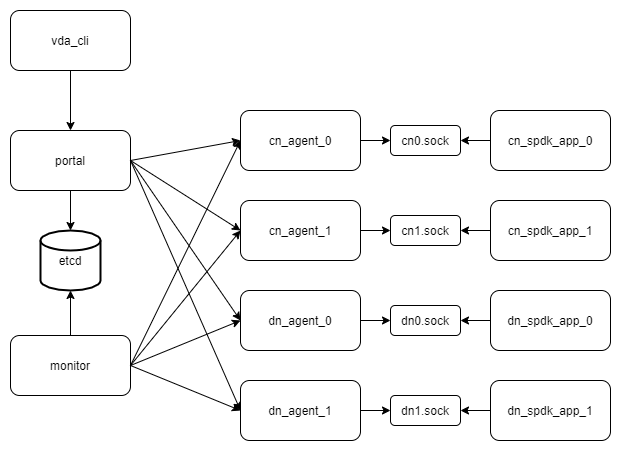

The diagram above was exported from draw.io. Its source (the exported page's mxGraphModel, read from the mxfile embedded in the PNG):
<mxGraphModel dx="1089" dy="1584" grid="1" gridSize="10" guides="1" tooltips="1" connect="1" arrows="1" fold="1" page="1" pageScale="1" pageWidth="850" pageHeight="1100" math="0" shadow="0">
  <root>
    <mxCell id="0" />
    <mxCell id="1" parent="0" />
    <mxCell id="dwTunGvpq4x68kfriCID-1" value="cn_agent_0" style="rounded=1;whiteSpace=wrap;html=1;" vertex="1" parent="1">
      <mxGeometry x="390" y="80" width="120" height="60" as="geometry" />
    </mxCell>
    <mxCell id="dwTunGvpq4x68kfriCID-2" value="cn_spdk_app_0" style="rounded=1;whiteSpace=wrap;html=1;" vertex="1" parent="1">
      <mxGeometry x="640" y="80" width="120" height="60" as="geometry" />
    </mxCell>
    <mxCell id="dwTunGvpq4x68kfriCID-3" value="cn0.sock" style="rounded=1;whiteSpace=wrap;html=1;" vertex="1" parent="1">
      <mxGeometry x="540" y="95" width="70" height="30" as="geometry" />
    </mxCell>
    <mxCell id="dwTunGvpq4x68kfriCID-9" value="cn_agent_1" style="rounded=1;whiteSpace=wrap;html=1;" vertex="1" parent="1">
      <mxGeometry x="390" y="170" width="120" height="60" as="geometry" />
    </mxCell>
    <mxCell id="dwTunGvpq4x68kfriCID-10" value="cn_spdk_app_1" style="rounded=1;whiteSpace=wrap;html=1;" vertex="1" parent="1">
      <mxGeometry x="640" y="170" width="120" height="60" as="geometry" />
    </mxCell>
    <mxCell id="dwTunGvpq4x68kfriCID-11" value="cn1.sock" style="rounded=1;whiteSpace=wrap;html=1;" vertex="1" parent="1">
      <mxGeometry x="540" y="185" width="70" height="30" as="geometry" />
    </mxCell>
    <mxCell id="dwTunGvpq4x68kfriCID-12" value="dn_agent_0" style="rounded=1;whiteSpace=wrap;html=1;" vertex="1" parent="1">
      <mxGeometry x="390" y="260" width="120" height="60" as="geometry" />
    </mxCell>
    <mxCell id="dwTunGvpq4x68kfriCID-13" value="dn_spdk_app_0" style="rounded=1;whiteSpace=wrap;html=1;" vertex="1" parent="1">
      <mxGeometry x="640" y="260" width="120" height="60" as="geometry" />
    </mxCell>
    <mxCell id="dwTunGvpq4x68kfriCID-14" value="dn0.sock" style="rounded=1;whiteSpace=wrap;html=1;" vertex="1" parent="1">
      <mxGeometry x="540" y="275" width="70" height="30" as="geometry" />
    </mxCell>
    <mxCell id="dwTunGvpq4x68kfriCID-15" value="dn_agent_1" style="rounded=1;whiteSpace=wrap;html=1;" vertex="1" parent="1">
      <mxGeometry x="390" y="350" width="120" height="60" as="geometry" />
    </mxCell>
    <mxCell id="dwTunGvpq4x68kfriCID-16" value="dn_spdk_app_1" style="rounded=1;whiteSpace=wrap;html=1;" vertex="1" parent="1">
      <mxGeometry x="640" y="350" width="120" height="60" as="geometry" />
    </mxCell>
    <mxCell id="dwTunGvpq4x68kfriCID-17" value="dn1.sock" style="rounded=1;whiteSpace=wrap;html=1;" vertex="1" parent="1">
      <mxGeometry x="540" y="365" width="70" height="30" as="geometry" />
    </mxCell>
    <mxCell id="dwTunGvpq4x68kfriCID-18" value="portal" style="rounded=1;whiteSpace=wrap;html=1;" vertex="1" parent="1">
      <mxGeometry x="160" y="100" width="120" height="60" as="geometry" />
    </mxCell>
    <mxCell id="dwTunGvpq4x68kfriCID-19" value="etcd" style="strokeWidth=2;html=1;shape=mxgraph.flowchart.database;whiteSpace=wrap;" vertex="1" parent="1">
      <mxGeometry x="190" y="200" width="60" height="60" as="geometry" />
    </mxCell>
    <mxCell id="dwTunGvpq4x68kfriCID-20" value="monitor" style="rounded=1;whiteSpace=wrap;html=1;" vertex="1" parent="1">
      <mxGeometry x="160" y="305" width="120" height="60" as="geometry" />
    </mxCell>
    <mxCell id="dwTunGvpq4x68kfriCID-21" value="vda_cli" style="rounded=1;whiteSpace=wrap;html=1;" vertex="1" parent="1">
      <mxGeometry x="160" y="-20" width="120" height="60" as="geometry" />
    </mxCell>
    <mxCell id="dwTunGvpq4x68kfriCID-23" value="" style="endArrow=classic;html=1;exitX=1;exitY=0.5;exitDx=0;exitDy=0;entryX=0;entryY=0.5;entryDx=0;entryDy=0;" edge="1" parent="1" source="dwTunGvpq4x68kfriCID-1" target="dwTunGvpq4x68kfriCID-3">
      <mxGeometry width="50" height="50" relative="1" as="geometry">
        <mxPoint x="520" y="80" as="sourcePoint" />
        <mxPoint x="570" y="30" as="targetPoint" />
      </mxGeometry>
    </mxCell>
    <mxCell id="dwTunGvpq4x68kfriCID-24" value="" style="endArrow=classic;html=1;exitX=0;exitY=0.5;exitDx=0;exitDy=0;entryX=1;entryY=0.5;entryDx=0;entryDy=0;" edge="1" parent="1" source="dwTunGvpq4x68kfriCID-2" target="dwTunGvpq4x68kfriCID-3">
      <mxGeometry width="50" height="50" relative="1" as="geometry">
        <mxPoint x="580" y="80" as="sourcePoint" />
        <mxPoint x="630" y="30" as="targetPoint" />
      </mxGeometry>
    </mxCell>
    <mxCell id="dwTunGvpq4x68kfriCID-25" value="" style="endArrow=classic;html=1;exitX=1;exitY=0.5;exitDx=0;exitDy=0;entryX=0;entryY=0.5;entryDx=0;entryDy=0;" edge="1" parent="1" source="dwTunGvpq4x68kfriCID-9" target="dwTunGvpq4x68kfriCID-11">
      <mxGeometry width="50" height="50" relative="1" as="geometry">
        <mxPoint x="500" y="70" as="sourcePoint" />
        <mxPoint x="550" y="20" as="targetPoint" />
      </mxGeometry>
    </mxCell>
    <mxCell id="dwTunGvpq4x68kfriCID-26" value="" style="endArrow=classic;html=1;entryX=1;entryY=0.5;entryDx=0;entryDy=0;exitX=0;exitY=0.5;exitDx=0;exitDy=0;" edge="1" parent="1" source="dwTunGvpq4x68kfriCID-10" target="dwTunGvpq4x68kfriCID-11">
      <mxGeometry width="50" height="50" relative="1" as="geometry">
        <mxPoint x="630" y="220" as="sourcePoint" />
        <mxPoint x="620" y="30" as="targetPoint" />
      </mxGeometry>
    </mxCell>
    <mxCell id="dwTunGvpq4x68kfriCID-27" value="" style="endArrow=classic;html=1;exitX=1;exitY=0.5;exitDx=0;exitDy=0;" edge="1" parent="1" source="dwTunGvpq4x68kfriCID-12" target="dwTunGvpq4x68kfriCID-14">
      <mxGeometry width="50" height="50" relative="1" as="geometry">
        <mxPoint x="550" y="490" as="sourcePoint" />
        <mxPoint x="600" y="440" as="targetPoint" />
      </mxGeometry>
    </mxCell>
    <mxCell id="dwTunGvpq4x68kfriCID-28" value="" style="endArrow=classic;html=1;exitX=0;exitY=0.5;exitDx=0;exitDy=0;" edge="1" parent="1" source="dwTunGvpq4x68kfriCID-13" target="dwTunGvpq4x68kfriCID-14">
      <mxGeometry width="50" height="50" relative="1" as="geometry">
        <mxPoint x="570" y="480" as="sourcePoint" />
        <mxPoint x="620" y="430" as="targetPoint" />
      </mxGeometry>
    </mxCell>
    <mxCell id="dwTunGvpq4x68kfriCID-29" value="" style="endArrow=classic;html=1;exitX=1;exitY=0.5;exitDx=0;exitDy=0;entryX=0;entryY=0.5;entryDx=0;entryDy=0;" edge="1" parent="1" source="dwTunGvpq4x68kfriCID-15" target="dwTunGvpq4x68kfriCID-17">
      <mxGeometry width="50" height="50" relative="1" as="geometry">
        <mxPoint x="520" y="480" as="sourcePoint" />
        <mxPoint x="570" y="430" as="targetPoint" />
      </mxGeometry>
    </mxCell>
    <mxCell id="dwTunGvpq4x68kfriCID-30" value="" style="endArrow=classic;html=1;exitX=0;exitY=0.5;exitDx=0;exitDy=0;entryX=1;entryY=0.5;entryDx=0;entryDy=0;" edge="1" parent="1" source="dwTunGvpq4x68kfriCID-16" target="dwTunGvpq4x68kfriCID-17">
      <mxGeometry width="50" height="50" relative="1" as="geometry">
        <mxPoint x="580" y="470" as="sourcePoint" />
        <mxPoint x="630" y="420" as="targetPoint" />
      </mxGeometry>
    </mxCell>
    <mxCell id="dwTunGvpq4x68kfriCID-31" value="" style="endArrow=classic;html=1;exitX=0.5;exitY=1;exitDx=0;exitDy=0;entryX=0.5;entryY=0;entryDx=0;entryDy=0;" edge="1" parent="1" source="dwTunGvpq4x68kfriCID-21" target="dwTunGvpq4x68kfriCID-18">
      <mxGeometry width="50" height="50" relative="1" as="geometry">
        <mxPoint x="300" y="100" as="sourcePoint" />
        <mxPoint x="350" y="50" as="targetPoint" />
      </mxGeometry>
    </mxCell>
    <mxCell id="dwTunGvpq4x68kfriCID-32" value="" style="endArrow=classic;html=1;exitX=0.5;exitY=1;exitDx=0;exitDy=0;entryX=0.5;entryY=0;entryDx=0;entryDy=0;entryPerimeter=0;" edge="1" parent="1" source="dwTunGvpq4x68kfriCID-18" target="dwTunGvpq4x68kfriCID-19">
      <mxGeometry width="50" height="50" relative="1" as="geometry">
        <mxPoint x="280" y="220" as="sourcePoint" />
        <mxPoint x="330" y="170" as="targetPoint" />
      </mxGeometry>
    </mxCell>
    <mxCell id="dwTunGvpq4x68kfriCID-33" value="" style="endArrow=classic;html=1;exitX=0.5;exitY=0;exitDx=0;exitDy=0;entryX=0.5;entryY=1;entryDx=0;entryDy=0;entryPerimeter=0;" edge="1" parent="1" source="dwTunGvpq4x68kfriCID-20" target="dwTunGvpq4x68kfriCID-19">
      <mxGeometry width="50" height="50" relative="1" as="geometry">
        <mxPoint x="90" y="260" as="sourcePoint" />
        <mxPoint x="140" y="210" as="targetPoint" />
      </mxGeometry>
    </mxCell>
    <mxCell id="dwTunGvpq4x68kfriCID-34" value="" style="endArrow=classic;html=1;exitX=1;exitY=0.5;exitDx=0;exitDy=0;entryX=0;entryY=0.5;entryDx=0;entryDy=0;" edge="1" parent="1" source="dwTunGvpq4x68kfriCID-18" target="dwTunGvpq4x68kfriCID-1">
      <mxGeometry width="50" height="50" relative="1" as="geometry">
        <mxPoint x="300" y="260" as="sourcePoint" />
        <mxPoint x="350" y="210" as="targetPoint" />
      </mxGeometry>
    </mxCell>
    <mxCell id="dwTunGvpq4x68kfriCID-35" value="" style="endArrow=classic;html=1;exitX=1;exitY=0.5;exitDx=0;exitDy=0;entryX=0;entryY=0.5;entryDx=0;entryDy=0;" edge="1" parent="1" source="dwTunGvpq4x68kfriCID-18" target="dwTunGvpq4x68kfriCID-9">
      <mxGeometry width="50" height="50" relative="1" as="geometry">
        <mxPoint x="310" y="250" as="sourcePoint" />
        <mxPoint x="360" y="200" as="targetPoint" />
      </mxGeometry>
    </mxCell>
    <mxCell id="dwTunGvpq4x68kfriCID-36" value="" style="endArrow=classic;html=1;exitX=1;exitY=0.5;exitDx=0;exitDy=0;entryX=0;entryY=0.5;entryDx=0;entryDy=0;" edge="1" parent="1" source="dwTunGvpq4x68kfriCID-18" target="dwTunGvpq4x68kfriCID-12">
      <mxGeometry width="50" height="50" relative="1" as="geometry">
        <mxPoint x="320" y="310" as="sourcePoint" />
        <mxPoint x="370" y="260" as="targetPoint" />
      </mxGeometry>
    </mxCell>
    <mxCell id="dwTunGvpq4x68kfriCID-37" value="" style="endArrow=classic;html=1;exitX=1;exitY=0.5;exitDx=0;exitDy=0;entryX=0;entryY=0.5;entryDx=0;entryDy=0;" edge="1" parent="1" source="dwTunGvpq4x68kfriCID-18" target="dwTunGvpq4x68kfriCID-15">
      <mxGeometry width="50" height="50" relative="1" as="geometry">
        <mxPoint x="320" y="340" as="sourcePoint" />
        <mxPoint x="370" y="290" as="targetPoint" />
      </mxGeometry>
    </mxCell>
    <mxCell id="dwTunGvpq4x68kfriCID-38" value="" style="endArrow=classic;html=1;exitX=1;exitY=0.5;exitDx=0;exitDy=0;entryX=0;entryY=0.5;entryDx=0;entryDy=0;" edge="1" parent="1" source="dwTunGvpq4x68kfriCID-20" target="dwTunGvpq4x68kfriCID-1">
      <mxGeometry width="50" height="50" relative="1" as="geometry">
        <mxPoint x="280" y="450" as="sourcePoint" />
        <mxPoint x="330" y="400" as="targetPoint" />
      </mxGeometry>
    </mxCell>
    <mxCell id="dwTunGvpq4x68kfriCID-39" value="" style="endArrow=classic;html=1;exitX=1;exitY=0.5;exitDx=0;exitDy=0;entryX=0;entryY=0.5;entryDx=0;entryDy=0;" edge="1" parent="1" source="dwTunGvpq4x68kfriCID-20" target="dwTunGvpq4x68kfriCID-9">
      <mxGeometry width="50" height="50" relative="1" as="geometry">
        <mxPoint x="270" y="480" as="sourcePoint" />
        <mxPoint x="320" y="430" as="targetPoint" />
      </mxGeometry>
    </mxCell>
    <mxCell id="dwTunGvpq4x68kfriCID-40" value="" style="endArrow=classic;html=1;entryX=0;entryY=0.5;entryDx=0;entryDy=0;exitX=1;exitY=0.5;exitDx=0;exitDy=0;" edge="1" parent="1" source="dwTunGvpq4x68kfriCID-20" target="dwTunGvpq4x68kfriCID-12">
      <mxGeometry width="50" height="50" relative="1" as="geometry">
        <mxPoint x="280" y="330" as="sourcePoint" />
        <mxPoint x="310" y="440" as="targetPoint" />
      </mxGeometry>
    </mxCell>
    <mxCell id="dwTunGvpq4x68kfriCID-41" value="" style="endArrow=classic;html=1;exitX=1;exitY=0.5;exitDx=0;exitDy=0;entryX=0;entryY=0.5;entryDx=0;entryDy=0;" edge="1" parent="1" source="dwTunGvpq4x68kfriCID-20" target="dwTunGvpq4x68kfriCID-15">
      <mxGeometry width="50" height="50" relative="1" as="geometry">
        <mxPoint x="310" y="400" as="sourcePoint" />
        <mxPoint x="370" y="460" as="targetPoint" />
      </mxGeometry>
    </mxCell>
  </root>
</mxGraphModel>